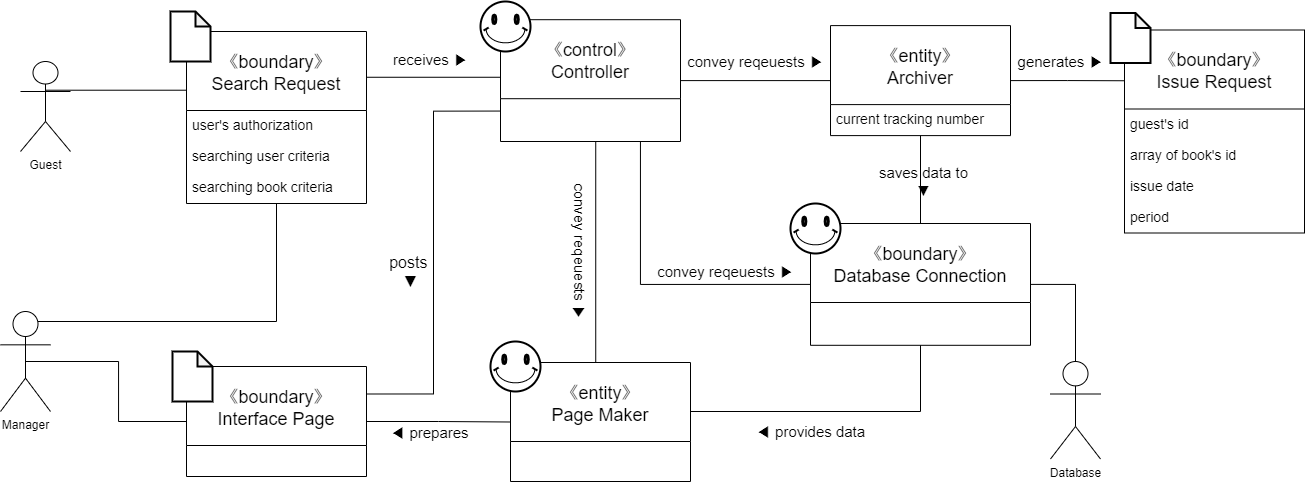

The diagram above was exported from draw.io. Its source (the exported page's mxGraphModel, read from the mxfile embedded in the PNG):
<mxGraphModel dx="1673" dy="896" grid="1" gridSize="10" guides="1" tooltips="1" connect="1" arrows="1" fold="1" page="1" pageScale="1" pageWidth="700" pageHeight="1000" math="0" shadow="0">
  <root>
    <mxCell id="0" />
    <mxCell id="1" parent="0" />
    <mxCell id="XmLIVMyjwb1xh4FuUnke-17" value="Database&lt;br&gt;" style="shape=umlActor;verticalLabelPosition=bottom;verticalAlign=top;html=1;outlineConnect=0;" parent="1" vertex="1">
      <mxGeometry x="1370" y="580" width="50" height="97.5" as="geometry" />
    </mxCell>
    <mxCell id="XmLIVMyjwb1xh4FuUnke-107" style="edgeStyle=orthogonalEdgeStyle;rounded=0;orthogonalLoop=1;jettySize=auto;html=1;exitX=0.5;exitY=0.5;exitDx=0;exitDy=0;exitPerimeter=0;entryX=0;entryY=0.5;entryDx=0;entryDy=0;fontSize=14;endArrow=none;endFill=0;" parent="1" source="XmLIVMyjwb1xh4FuUnke-20" target="XmLIVMyjwb1xh4FuUnke-69" edge="1">
      <mxGeometry relative="1" as="geometry" />
    </mxCell>
    <mxCell id="XmLIVMyjwb1xh4FuUnke-115" style="edgeStyle=elbowEdgeStyle;rounded=0;orthogonalLoop=1;jettySize=auto;html=1;exitX=0.75;exitY=0.1;exitDx=0;exitDy=0;exitPerimeter=0;fontSize=14;endArrow=none;endFill=0;elbow=vertical;" parent="1" source="XmLIVMyjwb1xh4FuUnke-20" target="XmLIVMyjwb1xh4FuUnke-104" edge="1">
      <mxGeometry relative="1" as="geometry">
        <Array as="points">
          <mxPoint x="480" y="540" />
        </Array>
        <mxPoint x="592.04" y="453" as="targetPoint" />
      </mxGeometry>
    </mxCell>
    <mxCell id="XmLIVMyjwb1xh4FuUnke-20" value="Manager" style="shape=umlActor;verticalLabelPosition=bottom;verticalAlign=top;html=1;outlineConnect=0;" parent="1" vertex="1">
      <mxGeometry x="320" y="530" width="50" height="100" as="geometry" />
    </mxCell>
    <mxCell id="XmLIVMyjwb1xh4FuUnke-99" style="edgeStyle=orthogonalEdgeStyle;rounded=0;orthogonalLoop=1;jettySize=auto;html=1;exitX=1;exitY=0.5;exitDx=0;exitDy=0;entryX=0;entryY=0.25;entryDx=0;entryDy=0;fontSize=14;endArrow=none;endFill=0;" parent="1" source="XmLIVMyjwb1xh4FuUnke-41" target="XmLIVMyjwb1xh4FuUnke-49" edge="1">
      <mxGeometry relative="1" as="geometry" />
    </mxCell>
    <mxCell id="XmLIVMyjwb1xh4FuUnke-41" value="《entity》&#10;Archiver" style="swimlane;fontStyle=0;childLayout=stackLayout;horizontal=1;startSize=79;horizontalStack=0;resizeParent=1;resizeParentMax=0;resizeLast=0;collapsible=1;marginBottom=0;fontSize=18;labelBorderColor=none;" parent="1" vertex="1">
      <mxGeometry x="1150" y="244.10000000000002" width="180" height="110" as="geometry" />
    </mxCell>
    <mxCell id="XmLIVMyjwb1xh4FuUnke-42" value="current tracking number" style="text;strokeColor=none;fillColor=none;align=left;verticalAlign=top;spacingLeft=4;spacingRight=4;overflow=hidden;rotatable=0;points=[[0,0.5],[1,0.5]];portConstraint=eastwest;fontSize=14;" parent="XmLIVMyjwb1xh4FuUnke-41" vertex="1">
      <mxGeometry y="79" width="180" height="31" as="geometry" />
    </mxCell>
    <mxCell id="XmLIVMyjwb1xh4FuUnke-57" value="" style="group" parent="1" vertex="1" connectable="0">
      <mxGeometry x="800" y="220" width="200" height="150" as="geometry" />
    </mxCell>
    <mxCell id="XmLIVMyjwb1xh4FuUnke-53" value="《control》&#10;Controller" style="swimlane;fontStyle=0;childLayout=stackLayout;horizontal=1;startSize=79;horizontalStack=0;resizeParent=1;resizeParentMax=0;resizeLast=0;collapsible=1;marginBottom=0;fontSize=18;labelBorderColor=none;" parent="XmLIVMyjwb1xh4FuUnke-57" vertex="1">
      <mxGeometry x="20" y="18.2" width="180" height="121.8" as="geometry" />
    </mxCell>
    <mxCell id="XmLIVMyjwb1xh4FuUnke-56" value="" style="verticalLabelPosition=bottom;verticalAlign=top;html=1;shape=mxgraph.basic.smiley;fontSize=14;strokeWidth=2;fillColor=#ffffff;" parent="XmLIVMyjwb1xh4FuUnke-57" vertex="1">
      <mxGeometry width="50" height="50" as="geometry" />
    </mxCell>
    <mxCell id="XmLIVMyjwb1xh4FuUnke-58" value="" style="group" parent="1" vertex="1" connectable="0">
      <mxGeometry x="810" y="560" width="200" height="150" as="geometry" />
    </mxCell>
    <mxCell id="XmLIVMyjwb1xh4FuUnke-59" value="《entity》&#10;Page Maker" style="swimlane;fontStyle=0;childLayout=stackLayout;horizontal=1;startSize=79;horizontalStack=0;resizeParent=1;resizeParentMax=0;resizeLast=0;collapsible=1;marginBottom=0;fontSize=18;labelBorderColor=none;" parent="XmLIVMyjwb1xh4FuUnke-58" vertex="1">
      <mxGeometry x="20" y="21" width="180" height="119" as="geometry" />
    </mxCell>
    <mxCell id="XmLIVMyjwb1xh4FuUnke-60" value="" style="verticalLabelPosition=bottom;verticalAlign=top;html=1;shape=mxgraph.basic.smiley;fontSize=14;strokeWidth=2;fillColor=#ffffff;" parent="XmLIVMyjwb1xh4FuUnke-58" vertex="1">
      <mxGeometry width="50" height="50" as="geometry" />
    </mxCell>
    <mxCell id="XmLIVMyjwb1xh4FuUnke-63" value="" style="group" parent="1" vertex="1" connectable="0">
      <mxGeometry x="1430" y="231.5" width="194" height="189" as="geometry" />
    </mxCell>
    <mxCell id="XmLIVMyjwb1xh4FuUnke-49" value="《boundary》&#10;Issue Request" style="swimlane;fontStyle=0;childLayout=stackLayout;horizontal=1;startSize=79;horizontalStack=0;resizeParent=1;resizeParentMax=0;resizeLast=0;collapsible=1;marginBottom=0;fontSize=18;" parent="XmLIVMyjwb1xh4FuUnke-63" vertex="1">
      <mxGeometry x="14" y="17" width="180" height="203" as="geometry" />
    </mxCell>
    <mxCell id="XmLIVMyjwb1xh4FuUnke-50" value="guest's id" style="text;strokeColor=none;fillColor=none;align=left;verticalAlign=top;spacingLeft=4;spacingRight=4;overflow=hidden;rotatable=0;points=[[0,0.5],[1,0.5]];portConstraint=eastwest;fontSize=14;" parent="XmLIVMyjwb1xh4FuUnke-49" vertex="1">
      <mxGeometry y="79" width="180" height="31" as="geometry" />
    </mxCell>
    <mxCell id="XmLIVMyjwb1xh4FuUnke-51" value="array of book's id" style="text;strokeColor=none;fillColor=none;align=left;verticalAlign=top;spacingLeft=4;spacingRight=4;overflow=hidden;rotatable=0;points=[[0,0.5],[1,0.5]];portConstraint=eastwest;fontSize=14;" parent="XmLIVMyjwb1xh4FuUnke-49" vertex="1">
      <mxGeometry y="110" width="180" height="31" as="geometry" />
    </mxCell>
    <mxCell id="XmLIVMyjwb1xh4FuUnke-52" value="issue date" style="text;strokeColor=none;fillColor=none;align=left;verticalAlign=top;spacingLeft=4;spacingRight=4;overflow=hidden;rotatable=0;points=[[0,0.5],[1,0.5]];portConstraint=eastwest;fontSize=14;" parent="XmLIVMyjwb1xh4FuUnke-49" vertex="1">
      <mxGeometry y="141" width="180" height="31" as="geometry" />
    </mxCell>
    <mxCell id="XmLIVMyjwb1xh4FuUnke-74" value="period" style="text;strokeColor=none;fillColor=none;align=left;verticalAlign=top;spacingLeft=4;spacingRight=4;overflow=hidden;rotatable=0;points=[[0,0.5],[1,0.5]];portConstraint=eastwest;fontSize=14;" parent="XmLIVMyjwb1xh4FuUnke-49" vertex="1">
      <mxGeometry y="172" width="180" height="31" as="geometry" />
    </mxCell>
    <mxCell id="XmLIVMyjwb1xh4FuUnke-62" value="" style="shape=note;whiteSpace=wrap;html=1;backgroundOutline=1;darkOpacity=0.05;fontSize=14;strokeWidth=2;fillColor=#ffffff;size=15;" parent="XmLIVMyjwb1xh4FuUnke-63" vertex="1">
      <mxGeometry width="40" height="50" as="geometry" />
    </mxCell>
    <mxCell id="XmLIVMyjwb1xh4FuUnke-66" value="" style="group" parent="1" vertex="1" connectable="0">
      <mxGeometry x="1110" y="422" width="240" height="150" as="geometry" />
    </mxCell>
    <mxCell id="XmLIVMyjwb1xh4FuUnke-67" value="《boundary》&#10;Database Connection" style="swimlane;fontStyle=0;childLayout=stackLayout;horizontal=1;startSize=79;horizontalStack=0;resizeParent=1;resizeParentMax=0;resizeLast=0;collapsible=1;marginBottom=0;fontSize=18;labelBorderColor=none;" parent="XmLIVMyjwb1xh4FuUnke-66" vertex="1">
      <mxGeometry x="20" y="20" width="220" height="121.8" as="geometry" />
    </mxCell>
    <mxCell id="XmLIVMyjwb1xh4FuUnke-68" value="" style="verticalLabelPosition=bottom;verticalAlign=top;html=1;shape=mxgraph.basic.smiley;fontSize=14;strokeWidth=2;fillColor=#ffffff;" parent="XmLIVMyjwb1xh4FuUnke-66" vertex="1">
      <mxGeometry width="50" height="50" as="geometry" />
    </mxCell>
    <mxCell id="XmLIVMyjwb1xh4FuUnke-75" value="" style="group" parent="1" vertex="1" connectable="0">
      <mxGeometry x="490" y="230" width="196" height="192" as="geometry" />
    </mxCell>
    <mxCell id="XmLIVMyjwb1xh4FuUnke-30" value="《boundary》&#10;Search Request" style="swimlane;fontStyle=0;childLayout=stackLayout;horizontal=1;startSize=79;horizontalStack=0;resizeParent=1;resizeParentMax=0;resizeLast=0;collapsible=1;marginBottom=0;fontSize=18;" parent="XmLIVMyjwb1xh4FuUnke-75" vertex="1">
      <mxGeometry x="16" y="20" width="180" height="172" as="geometry" />
    </mxCell>
    <mxCell id="XmLIVMyjwb1xh4FuUnke-31" value="user's authorization&#10;" style="text;strokeColor=none;fillColor=none;align=left;verticalAlign=top;spacingLeft=4;spacingRight=4;overflow=hidden;rotatable=0;points=[[0,0.5],[1,0.5]];portConstraint=eastwest;fontSize=14;" parent="XmLIVMyjwb1xh4FuUnke-30" vertex="1">
      <mxGeometry y="79" width="180" height="31" as="geometry" />
    </mxCell>
    <mxCell id="XmLIVMyjwb1xh4FuUnke-39" value="searching user criteria" style="text;strokeColor=none;fillColor=none;align=left;verticalAlign=top;spacingLeft=4;spacingRight=4;overflow=hidden;rotatable=0;points=[[0,0.5],[1,0.5]];portConstraint=eastwest;fontSize=14;" parent="XmLIVMyjwb1xh4FuUnke-30" vertex="1">
      <mxGeometry y="110" width="180" height="31" as="geometry" />
    </mxCell>
    <mxCell id="XmLIVMyjwb1xh4FuUnke-104" value="searching book criteria" style="text;strokeColor=none;fillColor=none;align=left;verticalAlign=top;spacingLeft=4;spacingRight=4;overflow=hidden;rotatable=0;points=[[0,0.5],[1,0.5]];portConstraint=eastwest;fontSize=14;" parent="XmLIVMyjwb1xh4FuUnke-30" vertex="1">
      <mxGeometry y="141" width="180" height="31" as="geometry" />
    </mxCell>
    <mxCell id="XmLIVMyjwb1xh4FuUnke-64" value="" style="shape=note;whiteSpace=wrap;html=1;backgroundOutline=1;darkOpacity=0.05;fontSize=14;strokeWidth=2;fillColor=#ffffff;size=15;" parent="XmLIVMyjwb1xh4FuUnke-75" vertex="1">
      <mxGeometry width="40" height="50" as="geometry" />
    </mxCell>
    <mxCell id="XmLIVMyjwb1xh4FuUnke-76" value="" style="group" parent="1" vertex="1" connectable="0">
      <mxGeometry x="492" y="570" width="194" height="125" as="geometry" />
    </mxCell>
    <mxCell id="XmLIVMyjwb1xh4FuUnke-69" value="《boundary》&#10;Interface Page" style="swimlane;fontStyle=0;childLayout=stackLayout;horizontal=1;startSize=79;horizontalStack=0;resizeParent=1;resizeParentMax=0;resizeLast=0;collapsible=1;marginBottom=0;fontSize=18;" parent="XmLIVMyjwb1xh4FuUnke-76" vertex="1">
      <mxGeometry x="14" y="15" width="180" height="110" as="geometry" />
    </mxCell>
    <mxCell id="XmLIVMyjwb1xh4FuUnke-73" value="" style="shape=note;whiteSpace=wrap;html=1;backgroundOutline=1;darkOpacity=0.05;fontSize=14;strokeWidth=2;fillColor=#ffffff;size=15;" parent="XmLIVMyjwb1xh4FuUnke-76" vertex="1">
      <mxGeometry width="40" height="50" as="geometry" />
    </mxCell>
    <mxCell id="XmLIVMyjwb1xh4FuUnke-94" style="rounded=0;orthogonalLoop=1;jettySize=auto;html=1;exitX=0.5;exitY=1;exitDx=0;exitDy=0;fontSize=14;endArrow=none;endFill=0;entryX=0.5;entryY=0;entryDx=0;entryDy=0;edgeStyle=elbowEdgeStyle;" parent="1" source="XmLIVMyjwb1xh4FuUnke-53" target="XmLIVMyjwb1xh4FuUnke-59" edge="1">
      <mxGeometry relative="1" as="geometry">
        <mxPoint x="880" y="560" as="targetPoint" />
      </mxGeometry>
    </mxCell>
    <mxCell id="XmLIVMyjwb1xh4FuUnke-96" style="edgeStyle=orthogonalEdgeStyle;rounded=0;orthogonalLoop=1;jettySize=auto;html=1;exitX=0.75;exitY=1;exitDx=0;exitDy=0;entryX=0;entryY=0.5;entryDx=0;entryDy=0;fontSize=14;endArrow=none;endFill=0;" parent="1" source="XmLIVMyjwb1xh4FuUnke-53" target="XmLIVMyjwb1xh4FuUnke-67" edge="1">
      <mxGeometry relative="1" as="geometry">
        <Array as="points">
          <mxPoint x="960" y="360" />
          <mxPoint x="960" y="503" />
        </Array>
      </mxGeometry>
    </mxCell>
    <mxCell id="XmLIVMyjwb1xh4FuUnke-97" style="edgeStyle=orthogonalEdgeStyle;rounded=0;orthogonalLoop=1;jettySize=auto;html=1;exitX=0.5;exitY=0;exitDx=0;exitDy=0;fontSize=14;endArrow=none;endFill=0;" parent="1" source="XmLIVMyjwb1xh4FuUnke-67" target="XmLIVMyjwb1xh4FuUnke-41" edge="1">
      <mxGeometry relative="1" as="geometry" />
    </mxCell>
    <mxCell id="XmLIVMyjwb1xh4FuUnke-100" style="edgeStyle=orthogonalEdgeStyle;rounded=0;orthogonalLoop=1;jettySize=auto;html=1;exitX=1;exitY=0.5;exitDx=0;exitDy=0;entryX=0;entryY=0.5;entryDx=0;entryDy=0;fontSize=14;endArrow=none;endFill=0;" parent="1" source="XmLIVMyjwb1xh4FuUnke-53" target="XmLIVMyjwb1xh4FuUnke-41" edge="1">
      <mxGeometry relative="1" as="geometry" />
    </mxCell>
    <mxCell id="XmLIVMyjwb1xh4FuUnke-101" style="edgeStyle=orthogonalEdgeStyle;rounded=0;orthogonalLoop=1;jettySize=auto;html=1;exitX=1;exitY=0.5;exitDx=0;exitDy=0;fontSize=14;endArrow=none;endFill=0;entryX=0.5;entryY=0;entryDx=0;entryDy=0;entryPerimeter=0;" parent="1" source="XmLIVMyjwb1xh4FuUnke-67" target="XmLIVMyjwb1xh4FuUnke-17" edge="1">
      <mxGeometry relative="1" as="geometry">
        <mxPoint x="1430" y="530" as="targetPoint" />
      </mxGeometry>
    </mxCell>
    <mxCell id="XmLIVMyjwb1xh4FuUnke-108" style="edgeStyle=orthogonalEdgeStyle;rounded=0;orthogonalLoop=1;jettySize=auto;html=1;exitX=0;exitY=0.75;exitDx=0;exitDy=0;entryX=1;entryY=0.25;entryDx=0;entryDy=0;fontSize=14;endArrow=none;endFill=0;" parent="1" source="XmLIVMyjwb1xh4FuUnke-53" target="XmLIVMyjwb1xh4FuUnke-69" edge="1">
      <mxGeometry relative="1" as="geometry" />
    </mxCell>
    <mxCell id="XmLIVMyjwb1xh4FuUnke-109" style="edgeStyle=orthogonalEdgeStyle;rounded=0;orthogonalLoop=1;jettySize=auto;html=1;exitX=1;exitY=0.5;exitDx=0;exitDy=0;entryX=0;entryY=0.5;entryDx=0;entryDy=0;fontSize=14;endArrow=none;endFill=0;" parent="1" source="XmLIVMyjwb1xh4FuUnke-69" target="XmLIVMyjwb1xh4FuUnke-59" edge="1">
      <mxGeometry relative="1" as="geometry" />
    </mxCell>
    <mxCell id="XmLIVMyjwb1xh4FuUnke-123" value="◀ prepares&amp;nbsp;" style="edgeLabel;html=1;align=center;verticalAlign=middle;resizable=0;points=[];fontSize=15;" parent="XmLIVMyjwb1xh4FuUnke-109" vertex="1" connectable="0">
      <mxGeometry x="-0.2125" y="4" relative="1" as="geometry">
        <mxPoint x="8" y="14" as="offset" />
      </mxGeometry>
    </mxCell>
    <mxCell id="XmLIVMyjwb1xh4FuUnke-110" style="edgeStyle=elbowEdgeStyle;rounded=0;orthogonalLoop=1;jettySize=auto;html=1;exitX=1;exitY=0.25;exitDx=0;exitDy=0;entryX=0;entryY=0.5;entryDx=0;entryDy=0;fontSize=14;endArrow=none;endFill=0;elbow=vertical;" parent="1" source="XmLIVMyjwb1xh4FuUnke-30" target="XmLIVMyjwb1xh4FuUnke-53" edge="1">
      <mxGeometry relative="1" as="geometry">
        <Array as="points" />
      </mxGeometry>
    </mxCell>
    <mxCell id="XmLIVMyjwb1xh4FuUnke-118" value="&lt;font style=&quot;font-size: 15px;&quot;&gt;receives ▶&lt;/font&gt;" style="edgeLabel;html=1;align=center;verticalAlign=middle;resizable=0;points=[];fontSize=15;" parent="XmLIVMyjwb1xh4FuUnke-110" vertex="1" connectable="0">
      <mxGeometry x="-0.3393" relative="1" as="geometry">
        <mxPoint x="20" y="-18" as="offset" />
      </mxGeometry>
    </mxCell>
    <mxCell id="XmLIVMyjwb1xh4FuUnke-111" style="edgeStyle=elbowEdgeStyle;rounded=0;orthogonalLoop=1;jettySize=auto;html=1;exitX=1;exitY=0.5;exitDx=0;exitDy=0;entryX=0.5;entryY=1;entryDx=0;entryDy=0;fontSize=14;endArrow=none;endFill=0;elbow=vertical;" parent="1" source="XmLIVMyjwb1xh4FuUnke-59" target="XmLIVMyjwb1xh4FuUnke-67" edge="1">
      <mxGeometry relative="1" as="geometry">
        <Array as="points">
          <mxPoint x="1140" y="630" />
        </Array>
      </mxGeometry>
    </mxCell>
    <mxCell id="XmLIVMyjwb1xh4FuUnke-116" style="edgeStyle=elbowEdgeStyle;rounded=0;orthogonalLoop=1;jettySize=auto;elbow=vertical;html=1;exitX=0.5;exitY=0.5;exitDx=0;exitDy=0;exitPerimeter=0;entryX=0;entryY=0.25;entryDx=0;entryDy=0;fontSize=14;endArrow=none;endFill=0;" parent="1" source="XmLIVMyjwb1xh4FuUnke-112" target="XmLIVMyjwb1xh4FuUnke-30" edge="1">
      <mxGeometry relative="1" as="geometry" />
    </mxCell>
    <mxCell id="XmLIVMyjwb1xh4FuUnke-112" value="Guest&lt;br&gt;" style="shape=umlActor;verticalLabelPosition=bottom;verticalAlign=top;html=1;outlineConnect=0;" parent="1" vertex="1">
      <mxGeometry x="340" y="280" width="50" height="90" as="geometry" />
    </mxCell>
    <mxCell id="XmLIVMyjwb1xh4FuUnke-120" value="&lt;font style=&quot;font-size: 15px;&quot;&gt;convey reqeuests&amp;nbsp;&lt;/font&gt;&lt;span style=&quot;font-size: 15px; background-color: rgb(255, 255, 255);&quot;&gt;▶&lt;/span&gt;" style="text;html=1;align=center;verticalAlign=middle;resizable=0;points=[];autosize=1;strokeColor=none;fontSize=15;" parent="1" vertex="1">
      <mxGeometry x="970" y="480" width="150" height="20" as="geometry" />
    </mxCell>
    <mxCell id="XmLIVMyjwb1xh4FuUnke-121" value="posts&amp;nbsp;&lt;br style=&quot;font-size: 16px;&quot;&gt;▼" style="text;html=1;align=center;verticalAlign=middle;resizable=0;points=[];autosize=1;strokeColor=none;fontSize=16;rotation=0;" parent="1" vertex="1">
      <mxGeometry x="700" y="470" width="60" height="40" as="geometry" />
    </mxCell>
    <mxCell id="XmLIVMyjwb1xh4FuUnke-124" value="&lt;font style=&quot;font-size: 15px;&quot;&gt;convey reqeuests&amp;nbsp;&lt;/font&gt;&lt;span style=&quot;font-size: 15px; background-color: rgb(255, 255, 255);&quot;&gt;▶&lt;/span&gt;" style="text;html=1;align=center;verticalAlign=middle;resizable=0;points=[];autosize=1;strokeColor=none;fontSize=15;rotation=90;" parent="1" vertex="1">
      <mxGeometry x="825" y="460" width="150" height="20" as="geometry" />
    </mxCell>
    <mxCell id="LSCKI8ODp4GyhHWEsJ_P-1" value="&lt;font style=&quot;font-size: 15px;&quot;&gt;convey reqeuests&amp;nbsp;&lt;/font&gt;&lt;span style=&quot;font-size: 15px; background-color: rgb(255, 255, 255);&quot;&gt;▶&lt;/span&gt;" style="text;html=1;align=center;verticalAlign=middle;resizable=0;points=[];autosize=1;strokeColor=none;fontSize=15;" parent="1" vertex="1">
      <mxGeometry x="1000" y="270" width="150" height="20" as="geometry" />
    </mxCell>
    <mxCell id="LSCKI8ODp4GyhHWEsJ_P-2" value="◀ provides data" style="text;html=1;align=center;verticalAlign=middle;resizable=0;points=[];autosize=1;strokeColor=none;fontSize=15;" parent="1" vertex="1">
      <mxGeometry x="1070" y="640" width="120" height="20" as="geometry" />
    </mxCell>
    <mxCell id="LSCKI8ODp4GyhHWEsJ_P-3" value="saves data to&lt;br&gt;▼" style="text;html=1;align=center;verticalAlign=middle;resizable=0;points=[];autosize=1;strokeColor=none;fontSize=15;" parent="1" vertex="1">
      <mxGeometry x="1193" y="380.5" width="100" height="40" as="geometry" />
    </mxCell>
    <mxCell id="LSCKI8ODp4GyhHWEsJ_P-4" value="generates ▶" style="text;html=1;align=center;verticalAlign=middle;resizable=0;points=[];autosize=1;strokeColor=none;fontSize=15;" parent="1" vertex="1">
      <mxGeometry x="1330" y="270" width="100" height="20" as="geometry" />
    </mxCell>
  </root>
</mxGraphModel>